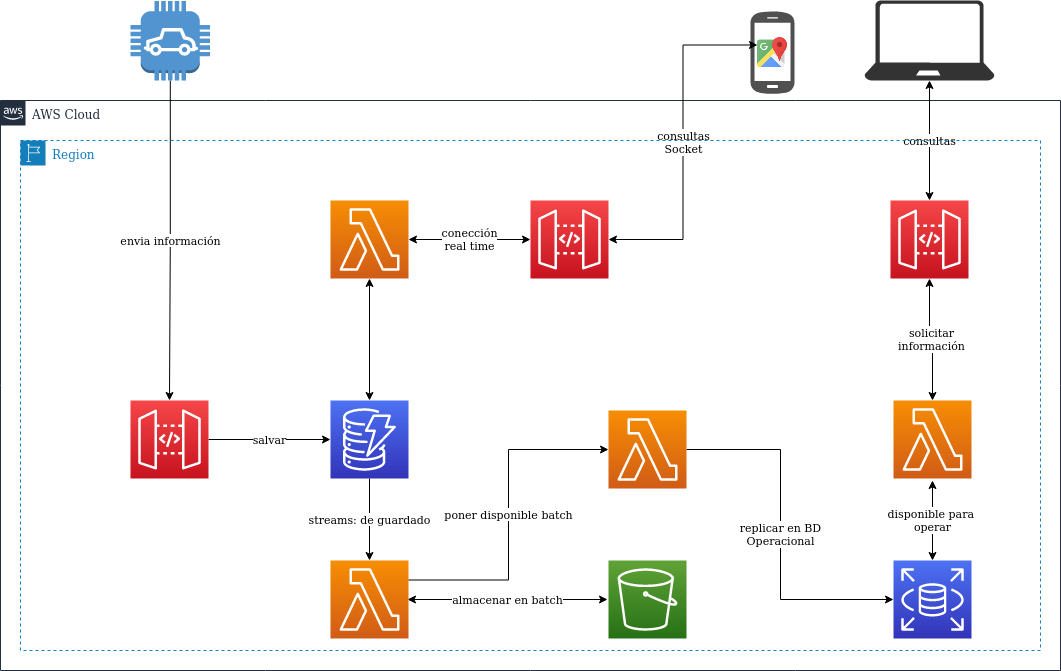

The diagram above was exported from draw.io. Its source (the exported page's mxGraphModel, read from the mxfile embedded in the PNG):
<mxGraphModel dx="2037" dy="1780" grid="1" gridSize="10" guides="1" tooltips="1" connect="1" arrows="1" fold="1" page="1" pageScale="1" pageWidth="827" pageHeight="1169" math="0" shadow="0">
  <root>
    <mxCell id="0" />
    <mxCell id="1" parent="0" />
    <mxCell id="4qF4yx1TJxpfC8Kd8HyV-26" value="AWS Cloud" style="points=[[0,0],[0.25,0],[0.5,0],[0.75,0],[1,0],[1,0.25],[1,0.5],[1,0.75],[1,1],[0.75,1],[0.5,1],[0.25,1],[0,1],[0,0.75],[0,0.5],[0,0.25]];outlineConnect=0;gradientColor=none;html=1;whiteSpace=wrap;fontSize=12;fontStyle=0;shape=mxgraph.aws4.group;grIcon=mxgraph.aws4.group_aws_cloud_alt;strokeColor=#232F3E;fillColor=none;verticalAlign=top;align=left;spacingLeft=30;fontColor=#232F3E;dashed=0;" vertex="1" parent="1">
      <mxGeometry x="-90" y="-140" width="1060" height="570" as="geometry" />
    </mxCell>
    <mxCell id="4qF4yx1TJxpfC8Kd8HyV-12" value="envia información" style="edgeStyle=orthogonalEdgeStyle;rounded=0;orthogonalLoop=1;jettySize=auto;html=1;" edge="1" parent="1" source="palLV9qGiKDD1logElsS-2" target="4qF4yx1TJxpfC8Kd8HyV-1">
      <mxGeometry relative="1" as="geometry" />
    </mxCell>
    <mxCell id="palLV9qGiKDD1logElsS-2" value="" style="outlineConnect=0;dashed=0;verticalLabelPosition=bottom;verticalAlign=top;align=center;html=1;shape=mxgraph.aws3.car;fillColor=#5294CF;gradientColor=none;" parent="1" vertex="1">
      <mxGeometry x="40" y="-239.5" width="79.5" height="79.5" as="geometry" />
    </mxCell>
    <mxCell id="palLV9qGiKDD1logElsS-22" value="" style="group" parent="1" vertex="1" connectable="0">
      <mxGeometry x="660" y="-230" width="44" height="84" as="geometry" />
    </mxCell>
    <mxCell id="Xzfk9EyI-viwnxCKhAOp-1" value="" style="pointerEvents=1;shadow=0;dashed=0;html=1;strokeColor=none;fillColor=#505050;labelPosition=center;verticalLabelPosition=bottom;verticalAlign=top;outlineConnect=0;align=center;shape=mxgraph.office.devices.cell_phone_android_standalone;" parent="palLV9qGiKDD1logElsS-22" vertex="1">
      <mxGeometry width="44" height="84" as="geometry" />
    </mxCell>
    <mxCell id="palLV9qGiKDD1logElsS-17" value="" style="shape=image;html=1;verticalAlign=top;verticalLabelPosition=bottom;labelBackgroundColor=#ffffff;imageAspect=0;aspect=fixed;image=https://cdn3.iconfinder.com/data/icons/logos-brands-3/24/logo_brand_brands_logos_maps_google-128.png" parent="palLV9qGiKDD1logElsS-22" vertex="1">
      <mxGeometry x="7" y="27" width="30" height="30" as="geometry" />
    </mxCell>
    <mxCell id="4qF4yx1TJxpfC8Kd8HyV-16" value="consultas" style="edgeStyle=orthogonalEdgeStyle;rounded=0;orthogonalLoop=1;jettySize=auto;html=1;startArrow=classic;startFill=1;" edge="1" parent="1" source="F_TKd2ZZMQRnfbBQhD9m-1" target="4qF4yx1TJxpfC8Kd8HyV-3">
      <mxGeometry relative="1" as="geometry" />
    </mxCell>
    <mxCell id="F_TKd2ZZMQRnfbBQhD9m-1" value="" style="verticalLabelPosition=bottom;html=1;verticalAlign=top;align=center;strokeColor=none;shape=mxgraph.azure.laptop;pointerEvents=1;fillColor=#333333;" parent="1" vertex="1">
      <mxGeometry x="774" y="-240" width="130" height="80" as="geometry" />
    </mxCell>
    <mxCell id="4qF4yx1TJxpfC8Kd8HyV-13" value="salvar" style="edgeStyle=orthogonalEdgeStyle;rounded=0;orthogonalLoop=1;jettySize=auto;html=1;" edge="1" parent="1" source="4qF4yx1TJxpfC8Kd8HyV-1" target="4qF4yx1TJxpfC8Kd8HyV-4">
      <mxGeometry relative="1" as="geometry" />
    </mxCell>
    <mxCell id="4qF4yx1TJxpfC8Kd8HyV-1" value="" style="points=[[0,0,0],[0.25,0,0],[0.5,0,0],[0.75,0,0],[1,0,0],[0,1,0],[0.25,1,0],[0.5,1,0],[0.75,1,0],[1,1,0],[0,0.25,0],[0,0.5,0],[0,0.75,0],[1,0.25,0],[1,0.5,0],[1,0.75,0]];outlineConnect=0;fontColor=#232F3E;gradientColor=#F54749;gradientDirection=north;fillColor=#C7131F;strokeColor=#ffffff;dashed=0;verticalLabelPosition=bottom;verticalAlign=top;align=center;html=1;fontSize=12;fontStyle=0;aspect=fixed;shape=mxgraph.aws4.resourceIcon;resIcon=mxgraph.aws4.api_gateway;" vertex="1" parent="1">
      <mxGeometry x="40" y="160" width="78" height="78" as="geometry" />
    </mxCell>
    <mxCell id="4qF4yx1TJxpfC8Kd8HyV-22" value="&lt;div&gt;conección&lt;/div&gt;&lt;div&gt;real time&lt;br&gt;&lt;/div&gt;" style="edgeStyle=orthogonalEdgeStyle;rounded=0;orthogonalLoop=1;jettySize=auto;html=1;startArrow=classic;startFill=1;endArrow=classic;endFill=1;" edge="1" parent="1" source="4qF4yx1TJxpfC8Kd8HyV-2" target="4qF4yx1TJxpfC8Kd8HyV-7">
      <mxGeometry relative="1" as="geometry" />
    </mxCell>
    <mxCell id="4qF4yx1TJxpfC8Kd8HyV-23" value="&lt;div&gt;consultas&lt;/div&gt;&lt;div&gt;Socket&lt;br&gt;&lt;/div&gt;" style="edgeStyle=orthogonalEdgeStyle;rounded=0;orthogonalLoop=1;jettySize=auto;html=1;entryX=0;entryY=0.25;entryDx=0;entryDy=0;startArrow=classic;startFill=1;endArrow=classic;endFill=1;" edge="1" parent="1" source="4qF4yx1TJxpfC8Kd8HyV-2" target="palLV9qGiKDD1logElsS-17">
      <mxGeometry relative="1" as="geometry" />
    </mxCell>
    <mxCell id="4qF4yx1TJxpfC8Kd8HyV-2" value="" style="points=[[0,0,0],[0.25,0,0],[0.5,0,0],[0.75,0,0],[1,0,0],[0,1,0],[0.25,1,0],[0.5,1,0],[0.75,1,0],[1,1,0],[0,0.25,0],[0,0.5,0],[0,0.75,0],[1,0.25,0],[1,0.5,0],[1,0.75,0]];outlineConnect=0;fontColor=#232F3E;gradientColor=#F54749;gradientDirection=north;fillColor=#C7131F;strokeColor=#ffffff;dashed=0;verticalLabelPosition=bottom;verticalAlign=top;align=center;html=1;fontSize=12;fontStyle=0;aspect=fixed;shape=mxgraph.aws4.resourceIcon;resIcon=mxgraph.aws4.api_gateway;" vertex="1" parent="1">
      <mxGeometry x="440" y="-40" width="78" height="78" as="geometry" />
    </mxCell>
    <mxCell id="4qF4yx1TJxpfC8Kd8HyV-15" value="&lt;div&gt;solicitar &lt;br&gt;&lt;/div&gt;&lt;div&gt;información&lt;/div&gt;" style="edgeStyle=orthogonalEdgeStyle;rounded=0;orthogonalLoop=1;jettySize=auto;html=1;entryX=0.5;entryY=0;entryDx=0;entryDy=0;entryPerimeter=0;startArrow=classic;startFill=1;" edge="1" parent="1" source="4qF4yx1TJxpfC8Kd8HyV-3" target="4qF4yx1TJxpfC8Kd8HyV-10">
      <mxGeometry relative="1" as="geometry" />
    </mxCell>
    <mxCell id="4qF4yx1TJxpfC8Kd8HyV-3" value="" style="points=[[0,0,0],[0.25,0,0],[0.5,0,0],[0.75,0,0],[1,0,0],[0,1,0],[0.25,1,0],[0.5,1,0],[0.75,1,0],[1,1,0],[0,0.25,0],[0,0.5,0],[0,0.75,0],[1,0.25,0],[1,0.5,0],[1,0.75,0]];outlineConnect=0;fontColor=#232F3E;gradientColor=#F54749;gradientDirection=north;fillColor=#C7131F;strokeColor=#ffffff;dashed=0;verticalLabelPosition=bottom;verticalAlign=top;align=center;html=1;fontSize=12;fontStyle=0;aspect=fixed;shape=mxgraph.aws4.resourceIcon;resIcon=mxgraph.aws4.api_gateway;" vertex="1" parent="1">
      <mxGeometry x="800" y="-40" width="78" height="78" as="geometry" />
    </mxCell>
    <mxCell id="4qF4yx1TJxpfC8Kd8HyV-14" value="streams: de guardado" style="edgeStyle=orthogonalEdgeStyle;rounded=0;orthogonalLoop=1;jettySize=auto;html=1;" edge="1" parent="1" source="4qF4yx1TJxpfC8Kd8HyV-4" target="4qF4yx1TJxpfC8Kd8HyV-5">
      <mxGeometry relative="1" as="geometry" />
    </mxCell>
    <mxCell id="4qF4yx1TJxpfC8Kd8HyV-4" value="" style="points=[[0,0,0],[0.25,0,0],[0.5,0,0],[0.75,0,0],[1,0,0],[0,1,0],[0.25,1,0],[0.5,1,0],[0.75,1,0],[1,1,0],[0,0.25,0],[0,0.5,0],[0,0.75,0],[1,0.25,0],[1,0.5,0],[1,0.75,0]];outlineConnect=0;fontColor=#232F3E;gradientColor=#4D72F3;gradientDirection=north;fillColor=#3334B9;strokeColor=#ffffff;dashed=0;verticalLabelPosition=bottom;verticalAlign=top;align=center;html=1;fontSize=12;fontStyle=0;aspect=fixed;shape=mxgraph.aws4.resourceIcon;resIcon=mxgraph.aws4.dynamodb;" vertex="1" parent="1">
      <mxGeometry x="240" y="160" width="78" height="78" as="geometry" />
    </mxCell>
    <mxCell id="4qF4yx1TJxpfC8Kd8HyV-17" value="almacenar en batch" style="edgeStyle=orthogonalEdgeStyle;rounded=0;orthogonalLoop=1;jettySize=auto;html=1;startArrow=classic;startFill=1;" edge="1" parent="1">
      <mxGeometry relative="1" as="geometry">
        <mxPoint x="317" y="359" as="sourcePoint" />
        <mxPoint x="517" y="359" as="targetPoint" />
      </mxGeometry>
    </mxCell>
    <mxCell id="4qF4yx1TJxpfC8Kd8HyV-5" value="" style="points=[[0,0,0],[0.25,0,0],[0.5,0,0],[0.75,0,0],[1,0,0],[0,1,0],[0.25,1,0],[0.5,1,0],[0.75,1,0],[1,1,0],[0,0.25,0],[0,0.5,0],[0,0.75,0],[1,0.25,0],[1,0.5,0],[1,0.75,0]];outlineConnect=0;fontColor=#232F3E;gradientColor=#F78E04;gradientDirection=north;fillColor=#D05C17;strokeColor=#ffffff;dashed=0;verticalLabelPosition=bottom;verticalAlign=top;align=center;html=1;fontSize=12;fontStyle=0;aspect=fixed;shape=mxgraph.aws4.resourceIcon;resIcon=mxgraph.aws4.lambda;" vertex="1" parent="1">
      <mxGeometry x="240" y="320" width="78" height="78" as="geometry" />
    </mxCell>
    <mxCell id="4qF4yx1TJxpfC8Kd8HyV-21" style="edgeStyle=orthogonalEdgeStyle;rounded=0;orthogonalLoop=1;jettySize=auto;html=1;startArrow=classic;startFill=1;endArrow=classic;endFill=1;" edge="1" parent="1" source="4qF4yx1TJxpfC8Kd8HyV-7" target="4qF4yx1TJxpfC8Kd8HyV-4">
      <mxGeometry relative="1" as="geometry" />
    </mxCell>
    <mxCell id="4qF4yx1TJxpfC8Kd8HyV-7" value="" style="points=[[0,0,0],[0.25,0,0],[0.5,0,0],[0.75,0,0],[1,0,0],[0,1,0],[0.25,1,0],[0.5,1,0],[0.75,1,0],[1,1,0],[0,0.25,0],[0,0.5,0],[0,0.75,0],[1,0.25,0],[1,0.5,0],[1,0.75,0]];outlineConnect=0;fontColor=#232F3E;gradientColor=#F78E04;gradientDirection=north;fillColor=#D05C17;strokeColor=#ffffff;dashed=0;verticalLabelPosition=bottom;verticalAlign=top;align=center;html=1;fontSize=12;fontStyle=0;aspect=fixed;shape=mxgraph.aws4.resourceIcon;resIcon=mxgraph.aws4.lambda;" vertex="1" parent="1">
      <mxGeometry x="240" y="-40" width="78" height="78" as="geometry" />
    </mxCell>
    <mxCell id="4qF4yx1TJxpfC8Kd8HyV-8" value="" style="points=[[0,0,0],[0.25,0,0],[0.5,0,0],[0.75,0,0],[1,0,0],[0,1,0],[0.25,1,0],[0.5,1,0],[0.75,1,0],[1,1,0],[0,0.25,0],[0,0.5,0],[0,0.75,0],[1,0.25,0],[1,0.5,0],[1,0.75,0]];outlineConnect=0;fontColor=#232F3E;gradientColor=#60A337;gradientDirection=north;fillColor=#277116;strokeColor=#ffffff;dashed=0;verticalLabelPosition=bottom;verticalAlign=top;align=center;html=1;fontSize=12;fontStyle=0;aspect=fixed;shape=mxgraph.aws4.resourceIcon;resIcon=mxgraph.aws4.s3;" vertex="1" parent="1">
      <mxGeometry x="518" y="320" width="78" height="78" as="geometry" />
    </mxCell>
    <mxCell id="4qF4yx1TJxpfC8Kd8HyV-20" value="&lt;div&gt;disponible para&amp;nbsp; &lt;br&gt;&lt;/div&gt;&lt;div&gt;operar&lt;br&gt;&lt;/div&gt;" style="edgeStyle=orthogonalEdgeStyle;rounded=0;orthogonalLoop=1;jettySize=auto;html=1;startArrow=classic;startFill=1;endArrow=classic;endFill=1;" edge="1" parent="1" source="4qF4yx1TJxpfC8Kd8HyV-9">
      <mxGeometry relative="1" as="geometry">
        <mxPoint x="842" y="240" as="targetPoint" />
      </mxGeometry>
    </mxCell>
    <mxCell id="4qF4yx1TJxpfC8Kd8HyV-9" value="" style="points=[[0,0,0],[0.25,0,0],[0.5,0,0],[0.75,0,0],[1,0,0],[0,1,0],[0.25,1,0],[0.5,1,0],[0.75,1,0],[1,1,0],[0,0.25,0],[0,0.5,0],[0,0.75,0],[1,0.25,0],[1,0.5,0],[1,0.75,0]];outlineConnect=0;fontColor=#232F3E;gradientColor=#4D72F3;gradientDirection=north;fillColor=#3334B9;strokeColor=#ffffff;dashed=0;verticalLabelPosition=bottom;verticalAlign=top;align=center;html=1;fontSize=12;fontStyle=0;aspect=fixed;shape=mxgraph.aws4.resourceIcon;resIcon=mxgraph.aws4.rds;" vertex="1" parent="1">
      <mxGeometry x="803" y="320" width="78" height="78" as="geometry" />
    </mxCell>
    <mxCell id="4qF4yx1TJxpfC8Kd8HyV-10" value="" style="points=[[0,0,0],[0.25,0,0],[0.5,0,0],[0.75,0,0],[1,0,0],[0,1,0],[0.25,1,0],[0.5,1,0],[0.75,1,0],[1,1,0],[0,0.25,0],[0,0.5,0],[0,0.75,0],[1,0.25,0],[1,0.5,0],[1,0.75,0]];outlineConnect=0;fontColor=#232F3E;gradientColor=#F78E04;gradientDirection=north;fillColor=#D05C17;strokeColor=#ffffff;dashed=0;verticalLabelPosition=bottom;verticalAlign=top;align=center;html=1;fontSize=12;fontStyle=0;aspect=fixed;shape=mxgraph.aws4.resourceIcon;resIcon=mxgraph.aws4.lambda;" vertex="1" parent="1">
      <mxGeometry x="803" y="160" width="78" height="78" as="geometry" />
    </mxCell>
    <mxCell id="4qF4yx1TJxpfC8Kd8HyV-18" value="poner disponible batch" style="edgeStyle=orthogonalEdgeStyle;rounded=0;orthogonalLoop=1;jettySize=auto;html=1;entryX=1;entryY=0.25;entryDx=0;entryDy=0;entryPerimeter=0;startArrow=classic;startFill=1;endArrow=none;endFill=0;" edge="1" parent="1" source="4qF4yx1TJxpfC8Kd8HyV-11" target="4qF4yx1TJxpfC8Kd8HyV-5">
      <mxGeometry relative="1" as="geometry" />
    </mxCell>
    <mxCell id="4qF4yx1TJxpfC8Kd8HyV-19" value="&lt;div&gt;replicar en BD &lt;br&gt;&lt;/div&gt;&lt;div&gt;Operacional&lt;/div&gt;" style="edgeStyle=orthogonalEdgeStyle;rounded=0;orthogonalLoop=1;jettySize=auto;html=1;entryX=0;entryY=0.5;entryDx=0;entryDy=0;entryPerimeter=0;startArrow=none;startFill=0;endArrow=classic;endFill=1;" edge="1" parent="1">
      <mxGeometry relative="1" as="geometry">
        <mxPoint x="596" y="209" as="sourcePoint" />
        <mxPoint x="803" y="359" as="targetPoint" />
        <Array as="points">
          <mxPoint x="690" y="209" />
          <mxPoint x="690" y="359" />
        </Array>
      </mxGeometry>
    </mxCell>
    <mxCell id="4qF4yx1TJxpfC8Kd8HyV-11" value="" style="points=[[0,0,0],[0.25,0,0],[0.5,0,0],[0.75,0,0],[1,0,0],[0,1,0],[0.25,1,0],[0.5,1,0],[0.75,1,0],[1,1,0],[0,0.25,0],[0,0.5,0],[0,0.75,0],[1,0.25,0],[1,0.5,0],[1,0.75,0]];outlineConnect=0;fontColor=#232F3E;gradientColor=#F78E04;gradientDirection=north;fillColor=#D05C17;strokeColor=#ffffff;dashed=0;verticalLabelPosition=bottom;verticalAlign=top;align=center;html=1;fontSize=12;fontStyle=0;aspect=fixed;shape=mxgraph.aws4.resourceIcon;resIcon=mxgraph.aws4.lambda;" vertex="1" parent="1">
      <mxGeometry x="518" y="170" width="78" height="78" as="geometry" />
    </mxCell>
    <mxCell id="4qF4yx1TJxpfC8Kd8HyV-24" value="Region" style="points=[[0,0],[0.25,0],[0.5,0],[0.75,0],[1,0],[1,0.25],[1,0.5],[1,0.75],[1,1],[0.75,1],[0.5,1],[0.25,1],[0,1],[0,0.75],[0,0.5],[0,0.25]];outlineConnect=0;gradientColor=none;html=1;whiteSpace=wrap;fontSize=12;fontStyle=0;shape=mxgraph.aws4.group;grIcon=mxgraph.aws4.group_region;strokeColor=#147EBA;fillColor=none;verticalAlign=top;align=left;spacingLeft=30;fontColor=#147EBA;dashed=1;" vertex="1" parent="1">
      <mxGeometry x="-70" y="-100" width="1020" height="510" as="geometry" />
    </mxCell>
  </root>
</mxGraphModel>